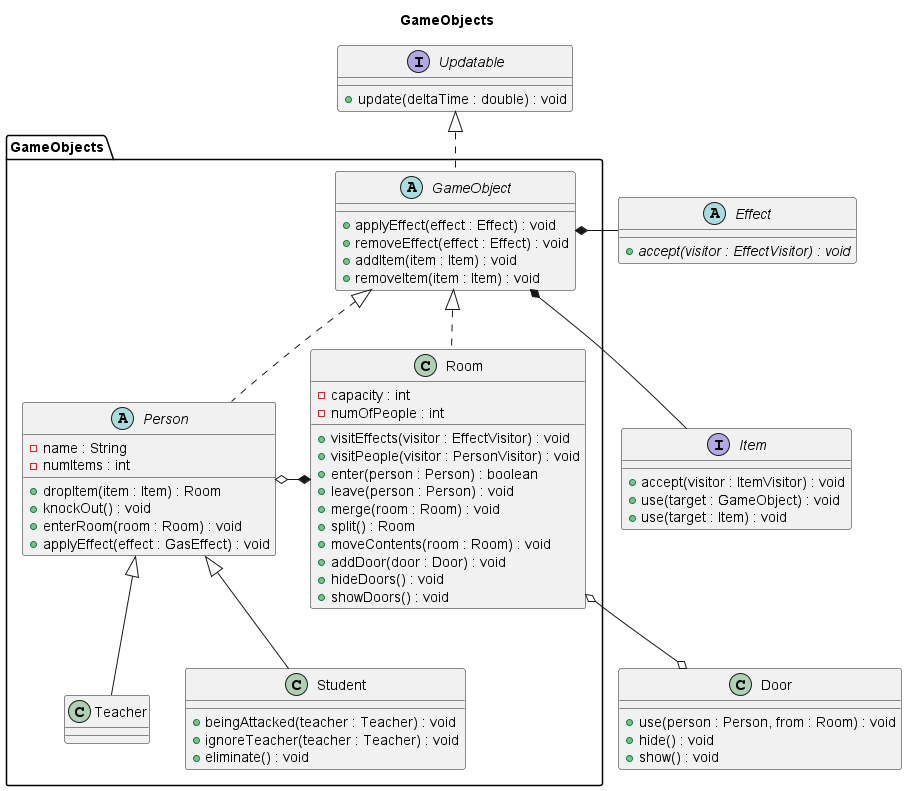

The diagram above was rendered by PlantUML. Its source (embedded in the PNG):
@startuml game-objects

title GameObjects
' left to right direction
package GameObjects {
	abstract GameObject {
		+ applyEffect(effect : Effect) : void
		+ removeEffect(effect : Effect) : void
		+ addItem(item : Item) : void
		+ removeItem(item : Item) : void
	}

	abstract Person {
		- name : String
		- numItems : int
		+ dropItem(item : Item) : Room
		+ knockOut() : void
		+ enterRoom(room : Room) : void
		+ applyEffect(effect : GasEffect) : void
	}

	class Student {
		+ beingAttacked(teacher : Teacher) : void
		+ ignoreTeacher(teacher : Teacher) : void
		+ eliminate() : void
	}
	class Teacher

	class Room {
		- capacity : int
		- numOfPeople : int
		+ visitEffects(visitor : EffectVisitor) : void
		+ visitPeople(visitor : PersonVisitor) : void
		+ enter(person : Person) : boolean
		+ leave(person : Person) : void
		+ merge(room : Room) : void
		+ split() : Room
		+ moveContents(room : Room) : void
		+ addDoor(door : Door) : void
		+ hideDoors() : void
		+ showDoors() : void
	}
}

interface Updatable {
	+ update(deltaTime : double) : void
}
interface Item {
	+ accept(visitor : ItemVisitor) : void
	+ use(target : GameObject) : void
	+ use(target : Item) : void
}
abstract Effect {
	{abstract} + accept(visitor : EffectVisitor) : void
}

class Door {
	+ use(person : Person, from : Room) : void
	+ hide() : void
	+ show() : void
}

Updatable <|.- GameObject
GameObject <|.- Person
GameObject <|.- Room
Person <|-- Teacher
Person <|-- Student


GameObject *- Effect
GameObject *-- Item

Room *-o Person
Room o--o Door

@enduml